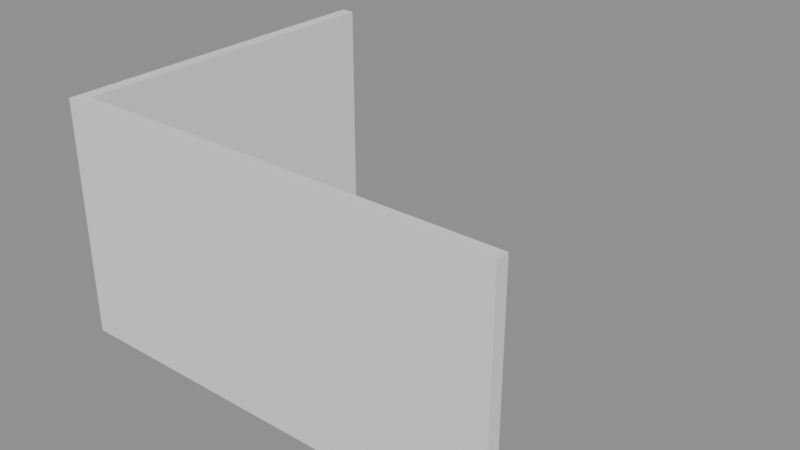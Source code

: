 # Source: p0061.blend  (saved by Blender 4.5.90; exported with 4.5.12 LTS)
import bpy
from mathutils import Matrix  # noqa: F401  (used for matrix-valued properties, if any)

bpy.ops.wm.read_factory_settings(use_empty=True)
scene = bpy.context.scene
scene.name = 'Scene'

# ---- collections
col_asset_p0061 = bpy.data.collections.new('Asset_p0061'); scene.collection.children.link(col_asset_p0061)

# ---- meshes
me_cube = bpy.data.meshes.new('Cube')
me_cube.from_pydata([(-2.5, -0.075, -1.35), (-2.5, -0.075, 1.35), (-2.5, 0.075, -1.35), (-2.5, 0.075, 1.35), (2.5, -0.075, -1.35), (2.5, -0.075, 1.35), (2.5, 0.075, -1.35), (2.5, 0.075, 1.35)], [], [(0, 1, 3, 2), (2, 3, 7, 6), (6, 7, 5, 4), (4, 5, 1, 0), (2, 6, 4, 0), (7, 3, 1, 5)])
_uv = me_cube.uv_layers.new(name='UVMap')
_uv.uv.foreach_set('vector', [0.375, 0.0, 0.625, 0.0, 0.625, 0.25, 0.375, 0.25, 0.375, 0.25, 0.625, 0.25, 0.625, 0.5, 0.375, 0.5, 0.375, 0.5, 0.625, 0.5, 0.625, 0.75, 0.375, 0.75, 0.375, 0.75, 0.625, 0.75, 0.625, 1.0, 0.375, 1.0, 0.125, 0.5, 0.375, 0.5, 0.375, 0.75, 0.125, 0.75, 0.625, 0.5, 0.875, 0.5, 0.875, 0.75, 0.625, 0.75])
me_cube.update()
me_cube_001 = bpy.data.meshes.new('Cube.001')
me_cube_001.from_pydata([(-0.075, -2.0, -1.35), (-0.075, -2.0, 1.35), (-0.075, 2.0, -1.35), (-0.075, 2.0, 1.35), (0.075, -2.0, -1.35), (0.075, -2.0, 1.35), (0.075, 2.0, -1.35), (0.075, 2.0, 1.35)], [], [(0, 1, 3, 2), (2, 3, 7, 6), (6, 7, 5, 4), (4, 5, 1, 0), (2, 6, 4, 0), (7, 3, 1, 5)])
_uv = me_cube_001.uv_layers.new(name='UVMap')
_uv.uv.foreach_set('vector', [0.375, 0.0, 0.625, 0.0, 0.625, 0.25, 0.375, 0.25, 0.375, 0.25, 0.625, 0.25, 0.625, 0.5, 0.375, 0.5, 0.375, 0.5, 0.625, 0.5, 0.625, 0.75, 0.375, 0.75, 0.375, 0.75, 0.625, 0.75, 0.625, 1.0, 0.375, 1.0, 0.125, 0.5, 0.375, 0.5, 0.375, 0.75, 0.125, 0.75, 0.625, 0.5, 0.875, 0.5, 0.875, 0.75, 0.625, 0.75])
me_cube_001.update()

# ---- objects
ob_muronorte = bpy.data.objects.new('MuroNorte', me_cube)
ob_murooeste = bpy.data.objects.new('MuroOeste', me_cube_001)

# ---- transforms, parenting, visibility, modifiers, constraints
ob_muronorte.location = (2.5, -0.075, 1.35)
ob_murooeste.location = (-0.075, 1.85, 1.35)

# ---- collection membership
col_asset_p0061.objects.link(ob_muronorte)
col_asset_p0061.objects.link(ob_murooeste)

# ---- scene / render settings (as saved in the file)
scene.frame_start = 1; scene.frame_end = 250; scene.frame_set(1)
scene.render.engine = 'BLENDER_EEVEE_NEXT'
bpy.context.view_layer.update()

# ---- added for rendering (the .blend has no active camera and no usable light): camera, sun + grey world if the file has none
cam_auto = bpy.data.cameras.new('AutoCamera')
cam_auto.lens = 50.0
cam_auto.sensor_width = 36.0
cam_auto.clip_end = 1000.0
ob_auto_camera = bpy.data.objects.new('AutoCamera', cam_auto)
scene.collection.objects.link(ob_auto_camera)
ob_auto_camera.location = (8.95505, -5.98606, 6.57404)
ob_auto_camera.rotation_euler = (1.09748, -7.21219e-08, 0.694738)
scene.camera = ob_auto_camera
light_auto_sun = bpy.data.lights.new('AutoSun', 'SUN')
light_auto_sun.energy = 3.0
light_auto_sun.angle = 0.0523599
ob_auto_sun = bpy.data.objects.new('AutoSun', light_auto_sun)
scene.collection.objects.link(ob_auto_sun)
ob_auto_sun.rotation_euler = (0.872665, 0.174533, 0.523599)
if scene.world is None:
    world_auto = bpy.data.worlds.new('AutoWorld')
    world_auto.color = (0.3, 0.3, 0.3)
    scene.world = world_auto
bpy.context.view_layer.update()
